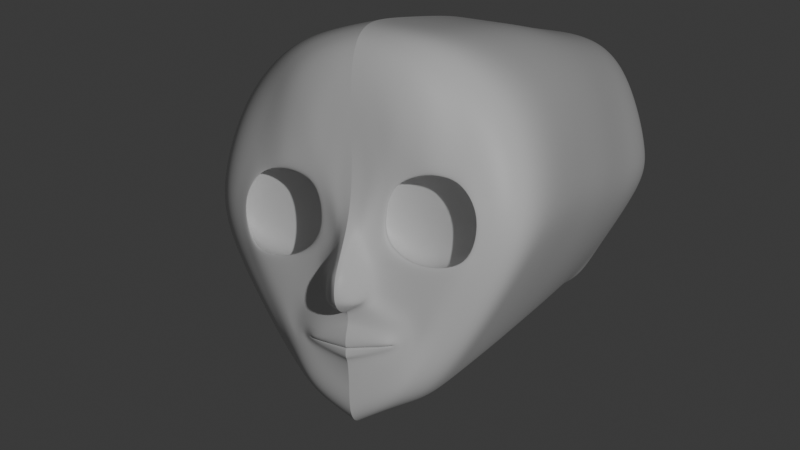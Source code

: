 # Source: Shelly_Face.blend  (saved by Blender 4.2.66; exported with 4.5.12 LTS)
import bpy
from mathutils import Matrix  # noqa: F401  (used for matrix-valued properties, if any)

bpy.ops.wm.read_factory_settings(use_empty=True)
scene = bpy.context.scene
scene.name = 'Scene'

# ---- collections
col_collection = bpy.data.collections.new('Collection'); scene.collection.children.link(col_collection)

# ---- materials (node trees are filled in below, after node groups)
mat_material = bpy.data.materials.new('Material')
mat_material.alpha_threshold = 0.0
mat_material.roughness = 0.5
mat_material.line_color = (0.0, 0.0, 0.0, 1.0)

# ---- material node trees
mat_material.use_nodes = True; mat_material.node_tree.nodes.clear()
_N = mat_material.node_tree.nodes; _L = mat_material.node_tree.links
n0 = _N.new('ShaderNodeOutputMaterial'); n0.name = 'Material Output'; n0.location = (300, 300)
n1 = _N.new('ShaderNodeBsdfPrincipled'); n1.name = 'Principled BSDF'; n1.location = (10, 300)
n1.inputs[3].default_value = 1.45
_L.new(n1.outputs[0], n0.inputs[0])
n0.is_active_output = True

# ---- world
world_world = bpy.data.worlds.new('World'); scene.world = world_world
world_world.use_nodes = True; world_world.node_tree.nodes.clear()
_N = world_world.node_tree.nodes; _L = world_world.node_tree.links
n0 = _N.new('ShaderNodeOutputWorld'); n0.name = 'World Output'; n0.location = (300, 300)
n1 = _N.new('ShaderNodeBackground'); n1.name = 'Background'; n1.location = (10, 300)
n1.inputs[0].default_value = (0.05088, 0.05088, 0.05088, 1.0)
_L.new(n1.outputs[0], n0.inputs[0])
n0.is_active_output = True
world_world.color = (0.05088, 0.05088, 0.05088)
world_world.sun_shadow_jitter_overblur = 0.0

# ---- cameras
cam_camera = bpy.data.cameras.new('Camera')
cam_camera.clip_end = 100.0
cam_camera.ortho_scale = 7.314

# ---- lights
light_light = bpy.data.lights.new('Light', 'POINT')
light_light.energy = 1000.0
light_light.shadow_soft_size = 0.1

# ---- meshes
me_cube = bpy.data.meshes.new('Cube')
me_cube.from_pydata([(0.0, 1.338, -0.568), (-0.7872, -0.9612, 0.2727), (-0.6742, 1.368, 0.2991), (0.0, -1.0, 0.9589), (0.0, -1.009, -0.4957), (0.0, 1.296, 0.9682), (0.0, -0.535, -0.5801), (-0.6822, -0.5331, 0.2512), (0.0, -1.0, 0.2845), (0.0, -0.535, 0.9589), (-0.4347, -1.0, 0.9066), (-0.3829, 1.321, 0.8651), (-0.4347, -0.535, 0.9066), (0.0, -1.0, 0.6893), (-0.3245, 1.357, -0.4223), (-0.2515, -0.9995, -0.5733), (-0.243, -0.535, -0.5705), (0.0, -0.9787, -0.4745), (-0.4268, -0.9296, 0.2897), (-0.5051, -1.0, 0.6893), (-0.4064, -0.9989, -0.53), (0.0, 0.3094, -0.58), (-0.2429, 0.3094, -0.5704), (-0.6425, 0.3287, 0.2812), (-0.3748, 0.309, 0.9496), (0.0, 0.3091, 1.002), (0.0, 1.65, -0.059), (-0.03713, 1.51, 0.194), (-0.0729, 1.476, 0.4636), (0.0, 1.472, 0.4972), (0.0, 1.564, -0.1055), (-0.08791, 1.546, -0.05407), (0.0, 1.519, 0.219), (-0.06334, 1.598, -0.0432), (-0.04258, 1.573, 0.05939), (0.0, 1.62, 0.0757), (0.0, -0.9999, -0.4776), (-0.1203, 1.475, 0.5286), (-0.09075, 1.483, -0.03853), (-0.1509, 1.463, 0.2646), (0.0, 1.527, -0.09694), (0.0, 1.484, 0.6833), (-0.3278, 1.415, 0.7869), (-0.3263, 1.41, -0.2621), (-0.4723, 1.442, 0.285), (0.0, 1.453, -0.5731), (0.0, 1.38, 0.9365), (-0.5653, 1.352, 0.644), (-0.5799, -0.535, 0.7166), (0.0, -1.0, 0.4903), (-0.648, -0.925, 0.6996), (-0.491, -0.9958, 0.4924), (-0.5798, 0.3089, 0.7168), (-0.06834, 1.476, 0.3491), (0.0, 1.48, 0.3455), (-0.1777, 1.467, 0.3552), (-0.3953, 1.443, 0.3904), (-0.7442, -0.9911, 0.1342), (-0.6057, 1.358, 0.03536), (-0.6426, -0.4803, 0.004246), (-0.4593, -0.9359, -0.05468), (-0.612, 0.32, 0.08141), (-0.06719, 1.52, 0.1021), (-0.06106, 1.573, 0.03201), (0.0, 1.642, 0.02964), (0.0, -0.9982, -0.05764), (-0.1558, 1.467, 0.1529), (-0.4536, 1.435, 0.1374), (-0.1231, 1.474, 0.3999), (-0.09763, 1.472, 0.2357), (-0.4051, 1.431, 0.4986), (-0.5224, 1.424, 0.2954), (-0.1257, 1.498, 0.128), (-0.4772, 1.436, 0.09463), (-0.0417, 1.423, 0.2769), (-0.5126, 1.417, 0.2931), (-0.08756, 1.424, 0.4071), (-0.44, 1.419, 0.3886), (-0.05162, 1.417, 0.1478), (-0.4861, 1.416, 0.1684), (-0.005147, 1.31, 0.3159), (-0.5269, 1.395, 0.3072), (-0.05296, 1.31, 0.5377), (-0.4823, 1.398, 0.39), (-0.005941, 1.287, 0.1608), (-0.5488, 1.392, 0.2003), (-0.2101, -0.9965, 0.2844), (-0.2086, -1.0, 0.6893), (-0.1548, 0.309, 0.9803), (-0.1119, -1.001, -0.5066), (-0.1796, -0.535, 0.9373), (-0.1949, 1.323, 0.936), (-0.1004, -0.535, -0.5762), (-0.1004, 0.3094, -0.576), (-0.04688, 1.472, 0.4863), (-0.06028, 1.57, -0.0712), (-0.02379, 1.511, 0.2089), (-0.01242, 1.643, -0.0596), (-0.01748, 1.609, 0.07519), (-0.1796, -1.0, 0.9373), (-0.1659, 1.391, -0.509), (-0.1796, -0.9967, -0.4924), (-0.06267, 1.524, -0.06665), (-0.06761, 1.482, 0.6281), (-0.1764, 1.396, 0.8976), (-0.2004, 1.474, -0.4541), (-0.03473, 1.477, 0.351), (-0.2077, -1.0, 0.4905), (-0.02817, 1.628, 0.04463), (-0.2009, -0.9966, -0.1038), (0.0, 1.472, 0.803), (-0.1853, 1.486, 0.6354), (-0.2376, 1.459, -0.1168), (0.0, 1.521, -0.1406), (-0.2079, 1.472, 0.448), (-0.2298, 1.476, 0.08317), (-0.252, 1.463, 0.3979), (-0.2691, 1.451, 0.06725), (-0.2492, 1.424, 0.4369), (-0.2466, 1.412, 0.02156), (-0.2888, 1.276, 0.2703), (-0.2283, 1.318, 0.5257), (-0.2134, 1.265, 0.01548), (-0.0842, 1.479, 0.7633), (-0.1513, 1.5, -0.1396), (-0.2602, 1.458, 0.7426), (-0.29, 1.446, -0.1953), (0.0, 1.517, -0.5078), (-0.2981, 1.471, 0.4799), (-0.403, 1.462, 0.07377), (-0.3177, 1.462, 0.4129), (-0.3976, 1.448, 0.07586), (-0.3637, 1.431, 0.4161), (-0.4371, 1.436, 0.08005), (-0.4944, 1.328, 0.2779), (-0.4414, 1.332, 0.4723), (-0.4912, 1.326, 0.0914), (-0.1272, 1.448, 0.8538), (-0.2046, 1.488, -0.3866), (0.0, 1.435, 0.8905), (-0.2058, 1.475, -0.1672), (-0.1191, 1.507, -0.1703), (0.0, 1.527, -0.1595), (-0.2404, 1.463, -0.2189), (0.0, 1.515, -0.389), (-0.1714, 1.494, -0.3088), (-0.1672, 1.494, -0.2266), (-0.1443, 1.512, -0.23), (0.0, 1.547, -0.2355), (-0.1672, 1.493, -0.2299), (0.0, 1.547, -0.2472), (-0.1477, 1.506, -0.2349), (-0.1633, 1.484, -0.2278), (-0.1384, 1.497, -0.2328), (0.0, 1.537, -0.24), (-0.1641, 1.484, -0.2311), (0.0, 1.538, -0.2405), (-0.1408, 1.494, -0.233), (0.0, 1.13, 0.9836), (0.0, 1.139, -0.562), (-0.2806, 1.157, -0.4872), (-0.6998, 1.135, 0.2923), (-0.3839, 1.139, 0.8998), (-0.6139, 1.129, 0.7014), (-0.6256, 1.151, 0.09161), (-0.1491, 1.165, -0.5447), (-0.1919, 1.133, 0.9507), (0.0, 0.7403, -0.5709), (-0.2618, 0.7388, -0.5308), (-0.6642, 0.7476, 0.2853), (-0.3796, 0.7358, 0.9239), (-0.1248, 0.7391, -0.5603), (0.0, 0.7397, 0.994), (-0.594, 0.7355, 0.7053), (-0.6186, 0.7447, 0.08814), (-0.1741, 0.7383, 0.9699), (0.0, -0.1126, -0.5801), (-0.243, -0.1127, -0.5705), (-0.6624, -0.1018, 0.2661), (-0.4048, -0.1128, 0.9281), (0.0, -0.1128, 0.9804), (-0.5798, -0.1128, 0.7166), (-0.6273, -0.07988, 0.04277), (-0.1672, -0.1128, 0.9588), (-0.1004, -0.1126, -0.5761), (-0.102, 1.311, -0.1829), (0.0, 1.313, -0.1635), (-0.1037, 1.318, -0.2566), (0.0, 1.322, -0.2794), (-0.2048, 1.403, -0.2853), (0.0, 1.421, -0.3496), (0.0, 1.403, -0.126), (-0.1956, 1.392, -0.1518), (-0.1446, 1.455, -0.2607), (0.0, 1.494, -0.3019), (-0.1382, 1.456, -0.1976), (0.0, 1.469, -0.1752), (0.0, 1.541, -0.1879), (-0.1633, 1.489, -0.2724), (0.0, 1.528, -0.2961), (-0.1317, 1.517, -0.1982), (-0.2044, 1.474, -0.2344), (-0.1913, 1.484, -0.2056), (0.0, 1.541, -0.2426), (-0.1657, 1.489, -0.2289), (-0.1673, 1.488, -0.2284), (-0.1447, 1.505, -0.2337), (-0.1455, 1.503, -0.2325), (0.0, 1.54, -0.2432), (0.0, 1.51, -0.2718), (-0.1315, 1.481, -0.2162), (-0.1359, 1.477, -0.2463), (0.0, 1.491, -0.1984), (0.0, 1.548, -0.2181), (-0.1529, 1.501, -0.2464), (-0.1773, 1.489, -0.2313), (-0.1712, 1.495, -0.2219), (0.0, 1.547, -0.2739), (-0.1428, 1.518, -0.2212), (0.0, 1.541, -0.2844), (-0.1354, 1.519, -0.2108), (0.0, 1.546, -0.203), (-0.1538, 1.494, -0.2563), (-0.186, 1.485, -0.2328), (-0.1769, 1.493, -0.2159)], [], [(101, 89, 4, 17, 36), (57, 1, 7, 59), (57, 60, 18, 1), (50, 10, 12, 48), (51, 19, 10, 50), (184, 177, 22, 93), (164, 161, 2, 58), (181, 48, 12, 179), (109, 101, 36, 65), (107, 87, 19, 51), (68, 53, 27, 69), (166, 158, 5, 91), (87, 99, 10, 19), (90, 12, 10, 99), (183, 180, 25, 88), (173, 52, 24, 170), (182, 178, 23, 61), (165, 100, 0, 159), (62, 72, 69, 27), (96, 32, 35, 98), (95, 102, 38, 31), (37, 28, 53, 68), (108, 64, 26, 97), (95, 31, 33, 97), (62, 27, 34, 63), (89, 92, 6, 4), (39, 66, 78, 74), (124, 102, 40, 113), (123, 103, 37, 111), (115, 72, 38, 112), (58, 73, 43, 14), (91, 104, 42, 11), (100, 105, 45, 0), (47, 70, 71, 2), (11, 42, 70, 47), (111, 37, 68, 114), (54, 106, 94, 29), (94, 103, 41, 29), (169, 23, 52, 173), (86, 107, 51, 18), (178, 7, 48, 181), (18, 51, 50, 1), (1, 50, 48, 7), (2, 71, 73, 58), (131, 67, 79, 133), (31, 62, 63, 33), (98, 35, 64, 108), (31, 38, 72, 62), (177, 182, 61, 22), (86, 109, 65, 8), (160, 164, 58, 14), (15, 20, 60, 57), (15, 57, 59, 16), (39, 55, 68, 69), (56, 44, 71, 70), (130, 56, 70, 128), (66, 39, 69, 72), (44, 67, 73, 71), (117, 66, 72, 115), (75, 77, 83, 81), (74, 78, 84, 80), (44, 56, 77, 75), (67, 44, 75, 79), (116, 55, 76, 118), (55, 39, 74, 76), (121, 82, 80, 120), (120, 80, 84, 122), (79, 75, 81, 85), (118, 76, 82, 121), (76, 74, 80, 82), (133, 79, 85, 136), (18, 60, 109, 86), (34, 98, 108, 63), (8, 49, 107, 86), (28, 37, 103, 94), (94, 106, 53, 28), (14, 43, 105, 100), (5, 46, 104, 91), (110, 41, 103, 123), (112, 38, 102, 124), (15, 16, 92, 89), (30, 95, 97, 26), (63, 108, 97, 33), (30, 40, 102, 95), (106, 96, 27, 53), (27, 96, 98, 34), (160, 14, 100, 165), (179, 183, 88, 24), (9, 90, 99, 3), (13, 3, 99, 87), (162, 166, 91, 11), (49, 13, 87, 107), (60, 20, 101, 109), (176, 184, 93, 21), (20, 15, 89, 101), (32, 96, 106, 54), (126, 112, 140, 143), (139, 110, 123, 137), (78, 119, 122, 84), (132, 118, 121, 135), (134, 120, 122, 136), (135, 121, 120, 134), (130, 116, 118, 132), (131, 117, 115, 129), (55, 116, 114, 68), (66, 117, 119, 78), (125, 111, 114, 128), (129, 115, 112, 126), (137, 123, 111, 125), (138, 126, 143, 145), (105, 138, 127, 45), (104, 137, 125, 42), (73, 129, 126, 43), (42, 125, 128, 70), (67, 131, 129, 73), (56, 130, 132, 77), (83, 135, 134, 81), (81, 134, 136, 85), (77, 132, 135, 83), (46, 139, 137, 104), (43, 126, 138, 105), (119, 133, 136, 122), (116, 130, 128, 114), (117, 131, 133, 119), (218, 213, 148, 147), (217, 214, 151, 150), (124, 113, 142, 141), (112, 124, 141, 140), (127, 138, 145, 144), (204, 206, 153, 152), (205, 204, 152, 155), (214, 215, 149, 151), (215, 216, 146, 149), (216, 218, 147, 146), (208, 207, 157, 156), (206, 203, 154, 153), (207, 205, 155, 157), (190, 189, 187, 188), (153, 157, 155, 152), (170, 175, 166, 162), (168, 160, 165, 171), (168, 174, 164, 160), (2, 161, 163, 47), (171, 165, 159, 167), (47, 163, 162, 11), (175, 172, 158, 166), (174, 169, 161, 164), (61, 23, 169, 174), (88, 25, 172, 175), (93, 171, 167, 21), (22, 61, 174, 168), (22, 168, 171, 93), (24, 88, 175, 170), (161, 169, 173, 163), (163, 173, 170, 162), (6, 92, 184, 176), (12, 90, 183, 179), (16, 59, 182, 177), (23, 178, 181, 52), (59, 7, 178, 182), (90, 9, 180, 183), (52, 181, 179, 24), (92, 16, 177, 184), (188, 187, 185, 186), (192, 191, 186, 185), (189, 192, 185, 187), (193, 195, 192, 189), (195, 196, 191, 192), (194, 193, 189, 190), (209, 211, 193, 194), (210, 212, 196, 195), (211, 210, 195, 193), (140, 141, 200, 202), (143, 140, 202, 201), (145, 143, 201, 198), (144, 145, 198, 199), (141, 142, 197, 200), (151, 149, 205, 207), (147, 148, 203, 206), (150, 151, 207, 208), (149, 146, 204, 205), (146, 147, 206, 204), (157, 153, 210, 211), (153, 154, 212, 210), (156, 157, 211, 209), (224, 220, 218, 216), (223, 224, 216, 215), (222, 223, 215, 214), (219, 222, 214, 217), (220, 221, 213, 218), (200, 197, 221, 220), (199, 198, 222, 219), (198, 201, 223, 222), (201, 202, 224, 223), (202, 200, 220, 224)])
_uv = me_cube.uv_layers.new(name='UVMap')
_uv.uv.foreach_set('vector', [0.4391, 0.9036, 0.3925, 0.9266, 0.375, 0.875, 0.4173, 0.875, 0.4342, 0.875, 0.472, 0.0, 0.5, 0.0, 0.5, 0.125, 0.472, 0.125, 0.472, 1.0, 0.4817, 0.9398, 0.5, 0.9375, 0.5, 1.0, 0.5286, 0.0, 0.5563, 0.0, 0.5563, 0.125, 0.5286, 0.125, 0.5286, 0.9375, 0.5563, 0.9375, 0.5563, 1.0, 0.5286, 1.0, 0.3537, 0.3736, 0.4173, 0.184, 0.4173, 0.2429, 0.3883, 0.3287, 0.472, 0.2485, 0.5, 0.2485, 0.5, 0.25, 0.472, 0.25, 0.5286, 0.184, 0.5286, 0.125, 0.5563, 0.125, 0.5563, 0.184, 0.4794, 0.9018, 0.4391, 0.9036, 0.4342, 0.875, 0.4777, 0.875, 0.5286, 0.9008, 0.5563, 0.9008, 0.5563, 0.9375, 0.5286, 0.9375, 0.5112, 0.3427, 0.5102, 0.3481, 0.5, 0.3443, 0.5, 0.3391, 0.6268, 0.3525, 0.6265, 0.378, 0.625, 0.375, 0.625, 0.3492, 0.5563, 0.9008, 0.625, 0.9008, 0.625, 0.9375, 0.5563, 0.9375, 0.7758, 0.625, 0.8125, 0.625, 0.8125, 0.75, 0.7758, 0.75, 0.7047, 0.4949, 0.691, 0.5071, 0.6321, 0.3891, 0.6335, 0.3648, 0.5286, 0.2457, 0.5286, 0.2429, 0.5563, 0.2429, 0.5563, 0.2457, 0.472, 0.184, 0.5, 0.184, 0.5, 0.2429, 0.472, 0.2429, 0.3916, 0.3245, 0.3925, 0.3234, 0.375, 0.375, 0.3735, 0.378, 0.4836, 0.3461, 0.483, 0.3409, 0.5, 0.3391, 0.5, 0.3443, 0.491, 0.3623, 0.4846, 0.375, 0.4846, 0.375, 0.491, 0.3623, 0.4495, 0.3646, 0.4464, 0.3623, 0.4499, 0.3443, 0.4517, 0.3498, 0.5219, 0.3462, 0.52, 0.3518, 0.5102, 0.3481, 0.5112, 0.3427, 0.4769, 0.3631, 0.4722, 0.375, 0.4479, 0.375, 0.4495, 0.3646, 0.4495, 0.3646, 0.4517, 0.3498, 0.4517, 0.3498, 0.4495, 0.3646, 0.4836, 0.3461, 0.5, 0.3443, 0.5, 0.3443, 0.4836, 0.3461, 0.3191, 0.4402, 0.3191, 0.4185, 0.25, 0.625, 0.25, 0.75, 0.5009, 0.3295, 0.4915, 0.3293, 0.4915, 0.3293, 0.5009, 0.3295, 0.4274, 0.3486, 0.4464, 0.3623, 0.4439, 0.375, 0.4197, 0.375, 0.5642, 0.3591, 0.5313, 0.3645, 0.5257, 0.3497, 0.5606, 0.3366, 0.4791, 0.309, 0.483, 0.3409, 0.4499, 0.3443, 0.4384, 0.3112, 0.472, 0.25, 0.4729, 0.2579, 0.4201, 0.2582, 0.4173, 0.25, 0.625, 0.3492, 0.6168, 0.3505, 0.6164, 0.3157, 0.625, 0.3125, 0.3925, 0.3234, 0.3971, 0.3268, 0.381, 0.375, 0.375, 0.375, 0.5286, 0.25, 0.5271, 0.2581, 0.5, 0.2577, 0.5, 0.25, 0.5563, 0.25, 0.5533, 0.2584, 0.5271, 0.2581, 0.5286, 0.25, 0.534, 0.3124, 0.5219, 0.3462, 0.5112, 0.3427, 0.5173, 0.3102, 0.5077, 0.375, 0.5088, 0.363, 0.5258, 0.3654, 0.53, 0.375, 0.5258, 0.3654, 0.5313, 0.3645, 0.5352, 0.375, 0.53, 0.375, 0.5, 0.2457, 0.5, 0.2429, 0.5286, 0.2429, 0.5286, 0.2457, 0.5, 0.9008, 0.5286, 0.9008, 0.5286, 0.9375, 0.5, 0.9375, 0.5, 0.184, 0.5, 0.125, 0.5286, 0.125, 0.5286, 0.184, 0.5, 0.9375, 0.5286, 0.9375, 0.5286, 1.0, 0.5, 1.0, 0.5, 0.0, 0.5286, 0.0, 0.5286, 0.125, 0.5, 0.125, 0.5, 0.25, 0.5, 0.2577, 0.4729, 0.2579, 0.472, 0.25, 0.4833, 0.2763, 0.4821, 0.2689, 0.4821, 0.2689, 0.4833, 0.2763, 0.4517, 0.3498, 0.4836, 0.3461, 0.4836, 0.3461, 0.4517, 0.3498, 0.491, 0.3623, 0.4846, 0.375, 0.4722, 0.375, 0.4769, 0.3631, 0.4517, 0.3498, 0.4499, 0.3443, 0.483, 0.3409, 0.4836, 0.3461, 0.4173, 0.184, 0.472, 0.184, 0.472, 0.2429, 0.4173, 0.2429, 0.5, 0.9008, 0.4794, 0.9018, 0.4777, 0.875, 0.5, 0.875, 0.4173, 0.2485, 0.472, 0.2485, 0.472, 0.25, 0.4173, 0.25, 0.4173, 1.0, 0.4461, 0.9443, 0.4817, 0.9398, 0.472, 1.0, 0.4173, 0.0, 0.472, 0.0, 0.472, 0.125, 0.4173, 0.125, 0.5009, 0.3295, 0.5089, 0.3313, 0.5112, 0.3427, 0.5, 0.3391, 0.5207, 0.2684, 0.5007, 0.2681, 0.5, 0.2577, 0.5271, 0.2581, 0.5192, 0.2761, 0.5207, 0.2684, 0.5271, 0.2581, 0.5252, 0.2685, 0.4915, 0.3293, 0.5009, 0.3295, 0.5, 0.3391, 0.483, 0.3409, 0.5007, 0.2681, 0.4821, 0.2689, 0.4729, 0.2579, 0.5, 0.2577, 0.4879, 0.3061, 0.4915, 0.3293, 0.483, 0.3409, 0.4791, 0.309, 0.5007, 0.2681, 0.5207, 0.2684, 0.5207, 0.2684, 0.5007, 0.2681, 0.5009, 0.3295, 0.4915, 0.3293, 0.4915, 0.3293, 0.5009, 0.3295, 0.5007, 0.2681, 0.5207, 0.2684, 0.5207, 0.2684, 0.5007, 0.2681, 0.4821, 0.2689, 0.5007, 0.2681, 0.5007, 0.2681, 0.4821, 0.2689, 0.5134, 0.3071, 0.5089, 0.3313, 0.5089, 0.3313, 0.5134, 0.3071, 0.5089, 0.3313, 0.5009, 0.3295, 0.5009, 0.3295, 0.5089, 0.3313, 0.5134, 0.3071, 0.5089, 0.3313, 0.5009, 0.3295, 0.5008, 0.3059, 0.5008, 0.3059, 0.5009, 0.3295, 0.4915, 0.3293, 0.4879, 0.3061, 0.4821, 0.2689, 0.5007, 0.2681, 0.5007, 0.2681, 0.4821, 0.2689, 0.5134, 0.3071, 0.5089, 0.3313, 0.5089, 0.3313, 0.5134, 0.3071, 0.5089, 0.3313, 0.5009, 0.3295, 0.5009, 0.3295, 0.5089, 0.3313, 0.4833, 0.2763, 0.4821, 0.2689, 0.4821, 0.2689, 0.4833, 0.2763, 0.5, 0.9375, 0.4817, 0.9398, 0.4794, 0.9018, 0.5, 0.9008, 0.5, 0.3443, 0.491, 0.3623, 0.4769, 0.3631, 0.4836, 0.3461, 0.5, 0.875, 0.5286, 0.875, 0.5286, 0.9008, 0.5, 0.9008, 0.52, 0.3518, 0.5257, 0.3497, 0.5313, 0.3645, 0.5258, 0.3654, 0.5258, 0.3654, 0.5088, 0.363, 0.5102, 0.3481, 0.52, 0.3518, 0.4173, 0.25, 0.4201, 0.2582, 0.3971, 0.3268, 0.3925, 0.3234, 0.625, 0.375, 0.6172, 0.375, 0.6168, 0.3505, 0.625, 0.3492, 0.5667, 0.375, 0.5352, 0.375, 0.5313, 0.3645, 0.5642, 0.3591, 0.4384, 0.3112, 0.4499, 0.3443, 0.4464, 0.3623, 0.4274, 0.3486, 0.4173, 0.0, 0.4173, 0.125, 0.3191, 0.4185, 0.3191, 0.4402, 0.4479, 0.375, 0.4495, 0.3646, 0.4495, 0.3646, 0.4479, 0.375, 0.4836, 0.3461, 0.4769, 0.3631, 0.4495, 0.3646, 0.4517, 0.3498, 0.4479, 0.375, 0.4439, 0.375, 0.4464, 0.3623, 0.4495, 0.3646, 0.5088, 0.363, 0.491, 0.3623, 0.5, 0.3443, 0.5102, 0.3481, 0.5, 0.3443, 0.491, 0.3623, 0.491, 0.3623, 0.5, 0.3443, 0.4173, 0.2485, 0.4173, 0.25, 0.3925, 0.3234, 0.3916, 0.3245, 0.7241, 0.4776, 0.7047, 0.4949, 0.6335, 0.3648, 0.6356, 0.3302, 0.75, 0.625, 0.7758, 0.625, 0.7758, 0.75, 0.75, 0.75, 0.5563, 0.875, 0.625, 0.875, 0.625, 0.9008, 0.5563, 0.9008, 0.6272, 0.3162, 0.6268, 0.3525, 0.625, 0.3492, 0.625, 0.3125, 0.5286, 0.875, 0.5563, 0.875, 0.5563, 0.9008, 0.5286, 0.9008, 0.4817, 0.9398, 0.4461, 0.9443, 0.4391, 0.9036, 0.4794, 0.9018, 0.309, 0.5071, 0.3537, 0.3736, 0.3883, 0.3287, 0.3679, 0.3891, 0.4461, 0.9443, 0.4173, 1.0, 0.3925, 0.9266, 0.4391, 0.9036, 0.4846, 0.375, 0.491, 0.3623, 0.5088, 0.363, 0.5077, 0.375, 0.4237, 0.2688, 0.4384, 0.3112, 0.4384, 0.3112, 0.4237, 0.2688, 0.6071, 0.375, 0.5667, 0.375, 0.5642, 0.3591, 0.6063, 0.3522, 0.4915, 0.3293, 0.4879, 0.3061, 0.4879, 0.3061, 0.4915, 0.3293, 0.5192, 0.2761, 0.5134, 0.3071, 0.5134, 0.3071, 0.5192, 0.2761, 0.5007, 0.2757, 0.5008, 0.3059, 0.4879, 0.3061, 0.4833, 0.2763, 0.5192, 0.2761, 0.5134, 0.3071, 0.5008, 0.3059, 0.5007, 0.2757, 0.5192, 0.2761, 0.5134, 0.3071, 0.5134, 0.3071, 0.5192, 0.2761, 0.4833, 0.2763, 0.4879, 0.3061, 0.4791, 0.309, 0.4742, 0.2681, 0.5089, 0.3313, 0.5134, 0.3071, 0.5173, 0.3102, 0.5112, 0.3427, 0.4915, 0.3293, 0.4879, 0.3061, 0.4879, 0.3061, 0.4915, 0.3293, 0.5494, 0.2692, 0.534, 0.3124, 0.5173, 0.3102, 0.5252, 0.2685, 0.4742, 0.2681, 0.4791, 0.309, 0.4384, 0.3112, 0.4237, 0.2688, 0.6063, 0.3522, 0.5642, 0.3591, 0.5606, 0.3366, 0.6052, 0.3199, 0.4032, 0.3311, 0.4237, 0.2688, 0.4237, 0.2688, 0.4032, 0.3311, 0.3971, 0.3268, 0.4032, 0.3311, 0.3887, 0.375, 0.381, 0.375, 0.6168, 0.3505, 0.6063, 0.3522, 0.6052, 0.3199, 0.6164, 0.3157, 0.4729, 0.2579, 0.4742, 0.2681, 0.4237, 0.2688, 0.4201, 0.2582, 0.5533, 0.2584, 0.5494, 0.2692, 0.5252, 0.2685, 0.5271, 0.2581, 0.4821, 0.2689, 0.4833, 0.2763, 0.4742, 0.2681, 0.4729, 0.2579, 0.5207, 0.2684, 0.5192, 0.2761, 0.5192, 0.2761, 0.5207, 0.2684, 0.5207, 0.2684, 0.5192, 0.2761, 0.5007, 0.2757, 0.5007, 0.2681, 0.5007, 0.2681, 0.5007, 0.2757, 0.4833, 0.2763, 0.4821, 0.2689, 0.5207, 0.2684, 0.5192, 0.2761, 0.5192, 0.2761, 0.5207, 0.2684, 0.6172, 0.375, 0.6071, 0.375, 0.6063, 0.3522, 0.6168, 0.3505, 0.4201, 0.2582, 0.4237, 0.2688, 0.4032, 0.3311, 0.3971, 0.3268, 0.4879, 0.3061, 0.4833, 0.2763, 0.4833, 0.2763, 0.4879, 0.3061, 0.5134, 0.3071, 0.5192, 0.2761, 0.5252, 0.2685, 0.5173, 0.3102, 0.4879, 0.3061, 0.4833, 0.2763, 0.4833, 0.2763, 0.4879, 0.3061, 0.4274, 0.3486, 0.4197, 0.375, 0.4197, 0.375, 0.4274, 0.3486, 0.3887, 0.375, 0.4032, 0.3311, 0.4032, 0.3311, 0.3887, 0.375, 0.4274, 0.3486, 0.4197, 0.375, 0.4197, 0.375, 0.4274, 0.3486, 0.4384, 0.3112, 0.4274, 0.3486, 0.4274, 0.3486, 0.4384, 0.3112, 0.3887, 0.375, 0.4032, 0.3311, 0.4032, 0.3311, 0.3887, 0.375, 0.4386, 0.311, 0.4273, 0.349, 0.4274, 0.3486, 0.4384, 0.3112, 0.4238, 0.2683, 0.4386, 0.311, 0.4384, 0.3112, 0.4237, 0.2688, 0.4032, 0.3311, 0.4237, 0.2688, 0.4237, 0.2688, 0.4032, 0.3311, 0.4237, 0.2688, 0.4384, 0.3112, 0.4384, 0.3112, 0.4237, 0.2688, 0.4384, 0.3112, 0.4274, 0.3486, 0.4274, 0.3486, 0.4384, 0.3112, 0.3887, 0.375, 0.4031, 0.3315, 0.4032, 0.3311, 0.3887, 0.375, 0.4273, 0.349, 0.4197, 0.375, 0.4197, 0.375, 0.4274, 0.3486, 0.4031, 0.3315, 0.4238, 0.2683, 0.4237, 0.2688, 0.4032, 0.3311, 0.3887, 0.375, 0.4032, 0.3311, 0.4032, 0.3311, 0.3887, 0.375, 0.4274, 0.3486, 0.4032, 0.3311, 0.4237, 0.2688, 0.4384, 0.3112, 0.6314, 0.3232, 0.6302, 0.3586, 0.6268, 0.3525, 0.6272, 0.3162, 0.4173, 0.2457, 0.4173, 0.2485, 0.3916, 0.3245, 0.3899, 0.3266, 0.4173, 0.2457, 0.472, 0.2457, 0.472, 0.2485, 0.4173, 0.2485, 0.5, 0.25, 0.5, 0.2485, 0.5286, 0.2485, 0.5286, 0.25, 0.3899, 0.3266, 0.3916, 0.3245, 0.3735, 0.378, 0.3707, 0.3836, 0.5286, 0.25, 0.5286, 0.2485, 0.5563, 0.2485, 0.5563, 0.25, 0.6302, 0.3586, 0.6293, 0.3836, 0.6265, 0.378, 0.6268, 0.3525, 0.472, 0.2457, 0.5, 0.2457, 0.5, 0.2485, 0.472, 0.2485, 0.472, 0.2429, 0.5, 0.2429, 0.5, 0.2457, 0.472, 0.2457, 0.6335, 0.3648, 0.6321, 0.3891, 0.6293, 0.3836, 0.6302, 0.3586, 0.3883, 0.3287, 0.3899, 0.3266, 0.3707, 0.3836, 0.3679, 0.3891, 0.4173, 0.2429, 0.472, 0.2429, 0.472, 0.2457, 0.4173, 0.2457, 0.4173, 0.2429, 0.4173, 0.2457, 0.3899, 0.3266, 0.3883, 0.3287, 0.6356, 0.3302, 0.6335, 0.3648, 0.6302, 0.3586, 0.6314, 0.3232, 0.5, 0.2485, 0.5, 0.2457, 0.5286, 0.2457, 0.5286, 0.2485, 0.5286, 0.2485, 0.5286, 0.2457, 0.5563, 0.2457, 0.5563, 0.2485, 0.25, 0.625, 0.3191, 0.4185, 0.3537, 0.3736, 0.309, 0.5071, 0.8125, 0.625, 0.7758, 0.625, 0.7047, 0.4949, 0.7241, 0.4776, 0.4173, 0.125, 0.472, 0.125, 0.472, 0.184, 0.4173, 0.184, 0.5, 0.2429, 0.5, 0.184, 0.5286, 0.184, 0.5286, 0.2429, 0.472, 0.125, 0.5, 0.125, 0.5, 0.184, 0.472, 0.184, 0.7758, 0.625, 0.75, 0.625, 0.691, 0.5071, 0.7047, 0.4949, 0.5286, 0.2429, 0.5286, 0.184, 0.5563, 0.184, 0.5563, 0.2429, 0.3191, 0.4185, 0.4173, 0.125, 0.4173, 0.184, 0.3537, 0.3736, 0.3887, 0.375, 0.4032, 0.3311, 0.4274, 0.3486, 0.4197, 0.375, 0.4274, 0.3486, 0.4197, 0.375, 0.4197, 0.375, 0.4274, 0.3486, 0.4032, 0.3311, 0.4274, 0.3486, 0.4274, 0.3486, 0.4032, 0.3311, 0.4032, 0.3311, 0.4274, 0.3486, 0.4274, 0.3486, 0.4032, 0.3311, 0.4274, 0.3486, 0.4197, 0.375, 0.4197, 0.375, 0.4274, 0.3486, 0.3887, 0.375, 0.4032, 0.3311, 0.4032, 0.3311, 0.3887, 0.375, 0.3887, 0.375, 0.4032, 0.3311, 0.4032, 0.3311, 0.3887, 0.375, 0.4274, 0.3486, 0.4197, 0.375, 0.4197, 0.375, 0.4274, 0.3486, 0.4032, 0.3311, 0.4274, 0.3486, 0.4274, 0.3486, 0.4032, 0.3311, 0.4384, 0.3112, 0.4274, 0.3486, 0.4274, 0.3486, 0.4384, 0.3112, 0.4237, 0.2688, 0.4384, 0.3112, 0.4384, 0.3112, 0.4237, 0.2688, 0.4032, 0.3311, 0.4237, 0.2688, 0.4237, 0.2688, 0.4032, 0.3311, 0.3887, 0.375, 0.4032, 0.3311, 0.4032, 0.3311, 0.3887, 0.375, 0.4274, 0.3486, 0.4197, 0.375, 0.4197, 0.375, 0.4274, 0.3486, 0.4032, 0.3311, 0.4237, 0.2688, 0.4238, 0.2683, 0.4031, 0.3315, 0.4274, 0.3486, 0.4197, 0.375, 0.4197, 0.375, 0.4273, 0.349, 0.3887, 0.375, 0.4032, 0.3311, 0.4031, 0.3315, 0.3887, 0.375, 0.4237, 0.2688, 0.4384, 0.3112, 0.4386, 0.311, 0.4238, 0.2683, 0.4384, 0.3112, 0.4274, 0.3486, 0.4273, 0.349, 0.4386, 0.311, 0.4032, 0.3311, 0.4274, 0.3486, 0.4274, 0.3486, 0.4032, 0.3311, 0.4274, 0.3486, 0.4197, 0.375, 0.4197, 0.375, 0.4274, 0.3486, 0.3887, 0.375, 0.4032, 0.3311, 0.4032, 0.3311, 0.3887, 0.375, 0.4384, 0.3112, 0.4274, 0.3486, 0.4274, 0.3486, 0.4384, 0.3112, 0.4237, 0.2688, 0.4384, 0.3112, 0.4384, 0.3112, 0.4237, 0.2688, 0.4032, 0.3311, 0.4237, 0.2688, 0.4237, 0.2688, 0.4032, 0.3311, 0.3887, 0.375, 0.4032, 0.3311, 0.4032, 0.3311, 0.3887, 0.375, 0.4274, 0.3486, 0.4197, 0.375, 0.4197, 0.375, 0.4274, 0.3486, 0.4274, 0.3486, 0.4197, 0.375, 0.4197, 0.375, 0.4274, 0.3486, 0.3887, 0.375, 0.4032, 0.3311, 0.4032, 0.3311, 0.3887, 0.375, 0.4032, 0.3311, 0.4237, 0.2688, 0.4237, 0.2688, 0.4032, 0.3311, 0.4237, 0.2688, 0.4384, 0.3112, 0.4384, 0.3112, 0.4237, 0.2688, 0.4384, 0.3112, 0.4274, 0.3486, 0.4274, 0.3486, 0.4384, 0.3112])
me_cube.materials.append(mat_material)
me_cube.use_mirror_x = True
me_cube.use_mirror_vertex_groups = False
me_cube.update()

# ---- objects
ob_cube = bpy.data.objects.new('Cube', me_cube)
ob_light = bpy.data.objects.new('Light', light_light)
ob_camera = bpy.data.objects.new('Camera', cam_camera)

# ---- transforms, parenting, visibility, modifiers, constraints
ob_cube.location = (0.0, 0.0, 5.103)
ob_cube.lock_rotations_4d = False
ob_cube.empty_display_type = 'ARROWS'
ob_cube.lineart.crease_threshold = 0.0
ob_cube.use_mesh_mirror_x = True
_m = ob_cube.modifiers.new('Subdivision', 'SUBSURF')
_m.levels = 5
_m.render_levels = 5
_m = ob_cube.modifiers.new('Mirror', 'MIRROR')
_m.use_clip = True
ob_light.location = (-5.26, 6.237, 7.443)
ob_light.rotation_euler = (0.6503, 0.05522, 1.866)
ob_light.lock_rotations_4d = False
ob_light.empty_display_type = 'ARROWS'
ob_light.color = (0.0, 0.0, 0.0, 0.0)
ob_light.lineart.crease_threshold = 0.0
ob_camera.location = (-1.67, 5.224, 6.044)
ob_camera.rotation_euler = (1.396, -1.136e-06, -2.766)
ob_camera.lock_rotations_4d = False
ob_camera.empty_display_type = 'ARROWS'
ob_camera.color = (0.0, 0.0, 0.0, 0.0)
ob_camera.display_type = 'WIRE'
ob_camera.lineart.crease_threshold = 0.0

# ---- collection membership
col_collection.objects.link(ob_cube)
col_collection.objects.link(ob_light)
col_collection.objects.link(ob_camera)

# ---- scene / render settings (as saved in the file)
scene.camera = ob_camera
scene.frame_start = 1; scene.frame_end = 250; scene.frame_set(1)
scene.render.engine = 'BLENDER_EEVEE_NEXT'
bpy.context.view_layer.update()
